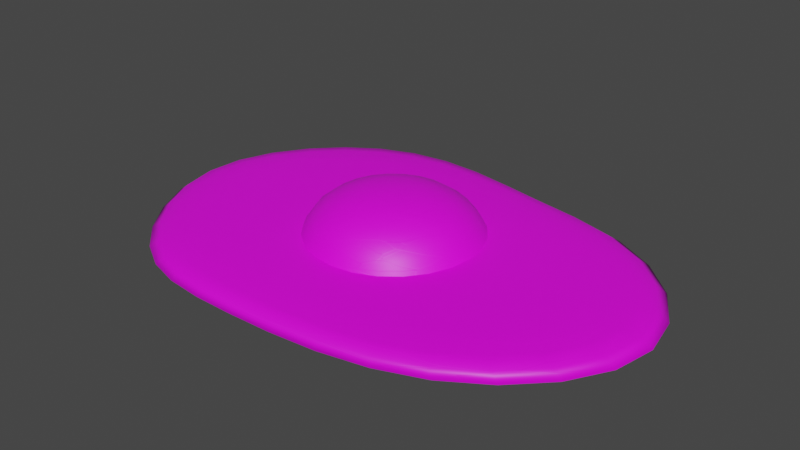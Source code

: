 # Source: CrackedEgg.blend  (saved by Blender 3.6.11; exported with 4.5.12 LTS)
import bpy
from mathutils import Matrix  # noqa: F401  (used for matrix-valued properties, if any)

bpy.ops.wm.read_factory_settings(use_empty=True)
scene = bpy.context.scene
scene.name = 'Scene'

# ---- collections
col_mesh = bpy.data.collections.new('Mesh'); scene.collection.children.link(col_mesh)
col_rig = bpy.data.collections.new('Rig'); scene.collection.children.link(col_rig)
col_collision = bpy.data.collections.new('Collision'); scene.collection.children.link(col_collision)
col_extras = bpy.data.collections.new('Extras'); scene.collection.children.link(col_extras)

# ---- images (referenced by path relative to the original .blend; pixels are not part of the script)
import os
ASSET_DIR = os.environ.get("B2B_ASSET_DIR", "")  # directory of the original .blend (textures are referenced by path, not embedded)
HERE = os.path.dirname(os.path.abspath(__file__))  # packed textures are extracted next to this script under _unpacked/

def load_image(name, relpath, width, height, colorspace="sRGB"):
    """Load a texture the original file referenced (path relative to the .blend, or extracted next to this script)."""
    p = next((c for c in (os.path.join(HERE, relpath), os.path.join(ASSET_DIR, relpath)) if relpath and os.path.exists(c)), "")
    if p:
        img = bpy.data.images.load(p, check_existing=True)
        img.name = name
    else:  # same state as the original file: an image datablock whose file is absent (Cycles renders it pink)
        img = bpy.data.images.new(name, width, height)
        img.source = "FILE"
        img.filepath = "//" + (relpath or name)
    img.colorspace_settings.name = colorspace
    return img
img_environmentcolor_png = load_image('EnvironmentColor.png', 'EnvironmentColor.png', 1024, 1024, 'sRGB')
img_roughness_png = load_image('Roughness.png', 'Roughness.png', 1024, 1024, 'sRGB')
img_normal_png = load_image('Normal.png', 'Normal.png', 1024, 1024, 'sRGB')

# ---- materials (node trees are filled in below, after node groups)
mat_environment = bpy.data.materials.new('Environment')

# ---- material node trees
mat_environment.use_nodes = True; mat_environment.node_tree.nodes.clear()
_N = mat_environment.node_tree.nodes; _L = mat_environment.node_tree.links
n0 = _N.new('ShaderNodeBsdfPrincipled'); n0.name = 'Principled BSDF'; n0.location = (970, 562)
n0.distribution = 'GGX'
n0.subsurface_method = 'RANDOM_WALK_SKIN'
n0.inputs[3].default_value = 1.45
n0.inputs[27].default_value = (0.0, 0.0, 0.0, 1.0)
n0.inputs[28].default_value = 1.0
n1 = _N.new('ShaderNodeOutputMaterial'); n1.name = 'Material Output'; n1.location = (1260, 562)
n2 = _N.new('ShaderNodeTexImage'); n2.name = 'Image Texture'; n2.location = (680, 533)
n2.image = img_environmentcolor_png
n3 = _N.new('ShaderNodeMapping'); n3.name = 'Mapping'; n3.location = (468, 569)
n4 = _N.new('ShaderNodeMapping'); n4.name = 'Mapping.001'; n4.location = (-194, 93)
n5 = _N.new('ShaderNodeTexImage'); n5.name = 'Image Texture.001'; n5.location = (-14, 133)
n5.image = img_roughness_png
n6 = _N.new('ShaderNodeValToRGB'); n6.name = 'Color Ramp'; n6.location = (361, 167)
while len(n6.color_ramp.elements) > 1: n6.color_ramp.elements.remove(n6.color_ramp.elements[-1])
n6.color_ramp.elements[0].position = 0.0; n6.color_ramp.elements[0].color = (0.292, 0.292, 0.292, 1.0)
_e = n6.color_ramp.elements.new(1.0); _e.color = (1.0, 1.0, 1.0, 1.0)
n7 = _N.new('ShaderNodeTexVoronoi'); n7.name = 'Voronoi Texture'; n7.location = (48, -481)
n8 = _N.new('ShaderNodeBump'); n8.name = 'Bump'; n8.location = (622, -97)
n8.inputs[0].default_value = 0.05
n8.inputs[1].default_value = 1.0
n8.inputs[2].default_value = 1.0
n9 = _N.new('ShaderNodeTexImage'); n9.name = 'Image Texture.002'; n9.location = (-7, -176)
n9.image = img_normal_png
n10 = _N.new('ShaderNodeMix'); n10.name = 'Mix'; n10.location = (306, -422)
n10.data_type = 'RGBA'
n10.inputs[0].default_value = 0.7
n11 = _N.new('ShaderNodeUVMap'); n11.name = 'UV Map'; n11.location = (264, 515)
n11.uv_map = 'UVColor'
n12 = _N.new('ShaderNodeUVMap'); n12.name = 'UV Map.001'; n12.location = (-407, 41)
n12.uv_map = 'UVMap'
_L.new(n0.outputs[0], n1.inputs[0])
_L.new(n2.outputs[0], n0.inputs[0])
_L.new(n3.outputs[0], n2.inputs[0])
_L.new(n11.outputs[0], n3.inputs[0])
_L.new(n4.outputs[0], n5.inputs[0])
_L.new(n4.outputs[0], n9.inputs[0])
_L.new(n6.outputs[0], n0.inputs[2])
_L.new(n5.outputs[0], n6.inputs[0])
_L.new(n8.outputs[0], n0.inputs[5])
_L.new(n7.outputs[1], n10.inputs[7])
_L.new(n9.outputs[0], n10.inputs[6])
_L.new(n10.outputs[2], n8.inputs[3])
_L.new(n12.outputs[0], n4.inputs[0])
n1.is_active_output = True

# ---- world
world_world = bpy.data.worlds.new('World'); scene.world = world_world
world_world.use_nodes = True; world_world.node_tree.nodes.clear()
_N = world_world.node_tree.nodes; _L = world_world.node_tree.links
n0 = _N.new('ShaderNodeOutputWorld'); n0.name = 'World Output'; n0.location = (300, 300)
n1 = _N.new('ShaderNodeBackground'); n1.name = 'Background'; n1.location = (10, 300)
n1.inputs[0].default_value = (0.05088, 0.05088, 0.05088, 1.0)
_L.new(n1.outputs[0], n0.inputs[0])
n0.is_active_output = True
world_world.color = (0.05088, 0.05088, 0.05088)
world_world.use_sun_shadow = False
world_world.sun_shadow_jitter_overblur = 0.0

# ---- meshes
me_circle = bpy.data.meshes.new('Circle')
me_circle.from_pydata([(-0.3482, 1.991, 0.0002389), (-1.306, 1.965, 0.0002389), (-2.091, 1.541, 0.0002389), (-2.707, 0.7812, 0.0002389), (-2.915, -0.1162, 0.0002389), (-2.575, -1.048, 0.0002389), (-1.903, -1.792, 0.0002389), (-1.215, -2.091, 0.0002389), (-0.3234, -2.114, 0.0002389), (0.7921, -2.091, 0.0002389), (1.898, -1.818, 0.0002389), (2.82, -1.084, 0.0002389), (3.23, -0.1234, 0.0002389), (2.82, 0.9228, 0.0002389), (1.862, 1.624, 0.0002389), (0.7171, 1.733, 0.0002389), (-0.2922, 1.582, 0.1133), (-1.062, 1.58, 0.1133), (-1.743, 1.224, 0.1133), (-2.288, 0.5956, 0.1133), (-2.469, -0.1343, 0.1133), (-2.167, -0.8805, 0.1133), (-1.574, -1.468, 0.1133), (-0.9878, -1.701, 0.1133), (-0.2666, -1.72, 0.1133), (0.6358, -1.701, 0.1133), (1.531, -1.481, 0.1133), (2.276, -0.8865, 0.1133), (2.608, -0.1092, 0.1133), (2.276, 0.7371, 0.1133), (1.482, 1.235, 0.1133), (0.5696, 1.373, 0.1133), (1.617, 0.4, 0.1133), (0.7584, 0.1932, 0.1133), (-0.1454, 0.0566, 0.1133), (-1.019, -0.1832, 0.1133), (-1.726, -0.5598, 0.1133), (1.987, 0.4752, 0.0002389), (0.9248, 0.2233, 0.0002389), (-0.193, 0.04636, 0.0002389), (-1.233, -0.2303, 0.0002389), (-2.068, -0.6731, 0.0002389), (-1.165, -2.009, 0.05679), (-1.843, -1.726, 0.05679), (0.6893, 1.658, 0.05679), (1.783, 1.527, 0.05679), (-0.3083, -2.031, 0.05679), (-1.253, 1.891, 0.05679), (-0.3351, 1.906, 0.05679), (0.7643, -2.009, 0.05679), (-2.033, 1.477, 0.05679), (1.828, -1.747, 0.05679), (-2.65, 0.7387, 0.05679), (2.714, -1.041, 0.05679), (-2.856, -0.1263, 0.05679), (3.109, -0.1168, 0.05679), (-2.515, -1.018, 0.05679), (2.714, 0.8891, 0.05679)], [], [(43, 42, 23, 22), (45, 44, 31, 30), (42, 46, 24, 23), (48, 47, 17, 16), (44, 48, 16, 31), (46, 49, 25, 24), (47, 50, 18, 17), (49, 51, 26, 25), (50, 52, 19, 18), (51, 53, 27, 26), (52, 54, 20, 19), (53, 55, 28, 27), (54, 56, 21, 20), (55, 57, 29, 28), (56, 43, 22, 21), (57, 45, 30, 29), (31, 32, 29, 30), (32, 27, 28, 29), (16, 33, 32, 31), (33, 26, 27, 32), (17, 34, 33, 16), (34, 25, 26, 33), (18, 35, 34, 17), (35, 24, 25, 34), (19, 36, 35, 18), (36, 23, 24, 35), (20, 21, 36, 19), (21, 22, 23, 36), (14, 13, 37, 15), (13, 12, 11, 37), (15, 37, 38, 0), (37, 11, 10, 38), (0, 38, 39, 1), (38, 10, 9, 39), (1, 39, 40, 2), (39, 9, 8, 40), (2, 40, 41, 3), (40, 8, 7, 41), (3, 41, 5, 4), (41, 7, 6, 5), (13, 14, 45, 57), (5, 6, 43, 56), (12, 13, 57, 55), (4, 5, 56, 54), (11, 12, 55, 53), (3, 4, 54, 52), (10, 11, 53, 51), (2, 3, 52, 50), (9, 10, 51, 49), (1, 2, 50, 47), (8, 9, 49, 46), (15, 0, 48, 44), (0, 1, 47, 48), (7, 8, 46, 42), (14, 15, 44, 45), (6, 7, 42, 43)])
me_circle.polygons.foreach_set('use_smooth', [True] * 56)
_uv = me_circle.uv_layers.new(name='UVMap')
_uv.uv.foreach_set('vector', [0.04419, 0.6082, 0.01239, 0.5249, 0.05098, 0.5044, 0.07688, 0.5762, 0.4561, 0.1844, 0.4681, 0.3185, 0.4318, 0.3317, 0.419, 0.2198, 0.01239, 0.5249, 0.01257, 0.4202, 0.05149, 0.4166, 0.05098, 0.5044, 0.491, 0.4451, 0.4826, 0.5554, 0.4459, 0.5302, 0.4515, 0.4376, 0.4681, 0.3185, 0.491, 0.4451, 0.4515, 0.4376, 0.4318, 0.3317, 0.01257, 0.4202, 0.02145, 0.2895, 0.05875, 0.307, 0.05149, 0.4166, 0.4826, 0.5554, 0.4283, 0.6467, 0.3992, 0.6098, 0.4459, 0.5302, 0.02145, 0.2895, 0.05981, 0.1622, 0.0908, 0.2, 0.05875, 0.307, 0.4283, 0.6467, 0.3357, 0.7157, 0.3207, 0.671, 0.3992, 0.6098, 0.05981, 0.1622, 0.1502, 0.05889, 0.1667, 0.1132, 0.0908, 0.2, 0.3357, 0.7157, 0.2319, 0.7348, 0.2329, 0.6883, 0.3207, 0.671, 0.1502, 0.05889, 0.2641, 0.01654, 0.2622, 0.07751, 0.1667, 0.1132, 0.2319, 0.7348, 0.1273, 0.6915, 0.1453, 0.6497, 0.2329, 0.6883, 0.2641, 0.01654, 0.3831, 0.06934, 0.3624, 0.1217, 0.2622, 0.07751, 0.1273, 0.6915, 0.04419, 0.6082, 0.07688, 0.5762, 0.1453, 0.6497, 0.3831, 0.06934, 0.4561, 0.1844, 0.419, 0.2198, 0.3624, 0.1217, 0.4318, 0.3317, 0.3186, 0.1996, 0.3624, 0.1217, 0.419, 0.2198, 0.3186, 0.1996, 0.1667, 0.1132, 0.2622, 0.07751, 0.3624, 0.1217, 0.4515, 0.4376, 0.2892, 0.3022, 0.3186, 0.1996, 0.4318, 0.3317, 0.2892, 0.3022, 0.0908, 0.2, 0.1667, 0.1132, 0.3186, 0.1996, 0.4459, 0.5302, 0.2677, 0.4108, 0.2892, 0.3022, 0.4515, 0.4376, 0.2677, 0.4108, 0.05875, 0.307, 0.0908, 0.2, 0.2892, 0.3022, 0.3992, 0.6098, 0.2342, 0.5148, 0.2677, 0.4108, 0.4459, 0.5302, 0.2342, 0.5148, 0.05149, 0.4166, 0.05875, 0.307, 0.2677, 0.4108, 0.3207, 0.671, 0.1856, 0.598, 0.2342, 0.5148, 0.3992, 0.6098, 0.1856, 0.598, 0.05098, 0.5044, 0.05149, 0.4166, 0.2342, 0.5148, 0.2329, 0.6883, 0.1453, 0.6497, 0.1856, 0.598, 0.3207, 0.671, 0.1453, 0.6497, 0.07688, 0.5762, 0.05098, 0.5044, 0.1856, 0.598, 0.9625, 0.5719, 0.8808, 0.6899, 0.8241, 0.5907, 0.9721, 0.4332, 0.8808, 0.6899, 0.7557, 0.7428, 0.6383, 0.6963, 0.8241, 0.5907, 0.9721, 0.4332, 0.8241, 0.5907, 0.7902, 0.4631, 0.9999, 0.3036, 0.8241, 0.5907, 0.6383, 0.6963, 0.5466, 0.5873, 0.7902, 0.4631, 0.9999, 0.3036, 0.7902, 0.4631, 0.7653, 0.3286, 0.9936, 0.1879, 0.7902, 0.4631, 0.5466, 0.5873, 0.5101, 0.4545, 0.7653, 0.3286, 0.9936, 0.1879, 0.7653, 0.3286, 0.7285, 0.2037, 0.9399, 0.09434, 0.7653, 0.3286, 0.5101, 0.4545, 0.5037, 0.3197, 0.7285, 0.2037, 0.9399, 0.09434, 0.7285, 0.2037, 0.6723, 0.1043, 0.846, 0.02228, 0.7285, 0.2037, 0.5037, 0.3197, 0.5037, 0.2119, 0.6723, 0.1043, 0.846, 0.02228, 0.6723, 0.1043, 0.6254, 0.04419, 0.7369, 0.0001219, 0.6723, 0.1043, 0.5037, 0.2119, 0.5376, 0.1278, 0.6254, 0.04419, 0.389, 0.05528, 0.4699, 0.1747, 0.4561, 0.1844, 0.3831, 0.06934, 0.122, 0.7008, 0.03415, 0.6164, 0.04419, 0.6082, 0.1273, 0.6915, 0.264, 0.0001219, 0.389, 0.05528, 0.3831, 0.06934, 0.2641, 0.01654, 0.2324, 0.7448, 0.122, 0.7008, 0.1273, 0.6915, 0.2319, 0.7348, 0.1445, 0.04432, 0.264, 0.0001219, 0.2641, 0.01654, 0.1502, 0.05889, 0.3414, 0.7252, 0.2324, 0.7448, 0.2319, 0.7348, 0.3357, 0.7157, 0.04974, 0.1523, 0.1445, 0.04432, 0.1502, 0.05889, 0.05981, 0.1622, 0.4372, 0.6555, 0.3414, 0.7252, 0.3357, 0.7157, 0.4283, 0.6467, 0.009483, 0.2852, 0.04974, 0.1523, 0.05981, 0.1622, 0.02145, 0.2895, 0.4933, 0.5629, 0.4372, 0.6555, 0.4283, 0.6467, 0.4826, 0.5554, 0.0001219, 0.4217, 0.009483, 0.2852, 0.02145, 0.2895, 0.01257, 0.4202, 0.4797, 0.3152, 0.5035, 0.4472, 0.491, 0.4451, 0.4681, 0.3185, 0.5035, 0.4472, 0.4933, 0.5629, 0.4826, 0.5554, 0.491, 0.4451, 0.0001219, 0.531, 0.0001219, 0.4217, 0.01257, 0.4202, 0.01239, 0.5249, 0.4699, 0.1747, 0.4797, 0.3152, 0.4681, 0.3185, 0.4561, 0.1844, 0.03415, 0.6164, 0.0001219, 0.531, 0.01239, 0.5249, 0.04419, 0.6082])
_uv.active_render = True
_uv = me_circle.uv_layers.new(name='UVColor')
_uv.uv.foreach_set('vector', [0.02992, 0.2119, 0.02543, 0.2002, 0.02917, 0.1982, 0.03306, 0.2089, 0.08748, 0.1517, 0.08924, 0.1704, 0.08577, 0.1717, 0.08374, 0.1551, 0.02543, 0.2002, 0.02545, 0.1855, 0.0292, 0.1851, 0.02917, 0.1982, 0.09286, 0.1881, 0.09204, 0.2038, 0.08849, 0.2014, 0.08902, 0.1875, 0.08924, 0.1704, 0.09286, 0.1881, 0.08902, 0.1875, 0.08577, 0.1717, 0.02545, 0.1855, 0.02644, 0.1672, 0.03007, 0.1687, 0.0292, 0.1851, 0.09204, 0.2038, 0.08452, 0.2168, 0.08165, 0.2135, 0.08849, 0.2014, 0.02644, 0.1672, 0.03153, 0.1492, 0.0346, 0.1527, 0.03007, 0.1687, 0.08452, 0.2168, 0.07157, 0.227, 0.06996, 0.223, 0.08165, 0.2135, 0.03153, 0.1492, 0.04409, 0.1344, 0.04578, 0.1395, 0.0346, 0.1527, 0.07157, 0.227, 0.05671, 0.23, 0.05668, 0.2258, 0.06996, 0.223, 0.04409, 0.1344, 0.06008, 0.1282, 0.06003, 0.1339, 0.04578, 0.1395, 0.05671, 0.23, 0.04167, 0.2237, 0.04337, 0.22, 0.05668, 0.2258, 0.06008, 0.1282, 0.07705, 0.1354, 0.07515, 0.1404, 0.06003, 0.1339, 0.04167, 0.2237, 0.02992, 0.2119, 0.03306, 0.2089, 0.04337, 0.22, 0.07705, 0.1354, 0.08748, 0.1517, 0.08374, 0.1551, 0.07515, 0.1404, 0.08577, 0.1717, 0.06869, 0.1522, 0.07515, 0.1404, 0.08374, 0.1551, 0.06869, 0.1522, 0.04578, 0.1395, 0.06003, 0.1339, 0.07515, 0.1404, 0.08902, 0.1875, 0.06446, 0.1676, 0.06869, 0.1522, 0.08577, 0.1717, 0.06446, 0.1676, 0.0346, 0.1527, 0.04578, 0.1395, 0.06869, 0.1522, 0.08849, 0.2014, 0.06147, 0.1839, 0.06446, 0.1676, 0.08902, 0.1875, 0.06147, 0.1839, 0.03007, 0.1687, 0.0346, 0.1527, 0.06446, 0.1676, 0.08165, 0.2135, 0.05663, 0.1996, 0.06147, 0.1839, 0.08849, 0.2014, 0.05663, 0.1996, 0.0292, 0.1851, 0.03007, 0.1687, 0.06147, 0.1839, 0.06996, 0.223, 0.04941, 0.2122, 0.05663, 0.1996, 0.08165, 0.2135, 0.04941, 0.2122, 0.02917, 0.1982, 0.0292, 0.1851, 0.05663, 0.1996, 0.05668, 0.2258, 0.04337, 0.22, 0.04941, 0.2122, 0.06996, 0.223, 0.04337, 0.22, 0.03306, 0.2089, 0.02917, 0.1982, 0.04941, 0.2122, 0.1656, 0.2082, 0.1533, 0.2259, 0.1448, 0.211, 0.167, 0.1874, 0.1533, 0.2259, 0.1346, 0.2338, 0.1169, 0.2269, 0.1448, 0.211, 0.167, 0.1874, 0.1448, 0.211, 0.1397, 0.1919, 0.1712, 0.168, 0.1448, 0.211, 0.1169, 0.2269, 0.1032, 0.2105, 0.1397, 0.1919, 0.1712, 0.168, 0.1397, 0.1919, 0.136, 0.1717, 0.1702, 0.1506, 0.1397, 0.1919, 0.1032, 0.2105, 0.09772, 0.1906, 0.136, 0.1717, 0.1702, 0.1506, 0.136, 0.1717, 0.1305, 0.153, 0.1622, 0.1366, 0.136, 0.1717, 0.09772, 0.1906, 0.09675, 0.1704, 0.1305, 0.153, 0.1622, 0.1366, 0.1305, 0.153, 0.122, 0.1381, 0.1481, 0.1258, 0.1305, 0.153, 0.09675, 0.1704, 0.09675, 0.1542, 0.122, 0.1381, 0.1481, 0.1258, 0.122, 0.1381, 0.115, 0.1291, 0.1317, 0.1224, 0.122, 0.1381, 0.09675, 0.1542, 0.1018, 0.1416, 0.115, 0.1291, 0.07896, 0.1305, 0.09123, 0.1483, 0.08748, 0.1517, 0.07705, 0.1354, 0.03997, 0.2275, 0.02678, 0.2149, 0.02992, 0.2119, 0.04167, 0.2237, 0.06013, 0.1224, 0.07896, 0.1305, 0.07705, 0.1354, 0.06008, 0.1282, 0.05674, 0.2342, 0.03997, 0.2275, 0.04167, 0.2237, 0.05671, 0.23, 0.04239, 0.1293, 0.06013, 0.1224, 0.06008, 0.1282, 0.04409, 0.1344, 0.07318, 0.2309, 0.05674, 0.2342, 0.05671, 0.23, 0.07157, 0.227, 0.02846, 0.1457, 0.04239, 0.1293, 0.04409, 0.1344, 0.03153, 0.1492, 0.08739, 0.2202, 0.07318, 0.2309, 0.07157, 0.227, 0.08452, 0.2168, 0.0228, 0.1656, 0.02846, 0.1457, 0.03153, 0.1492, 0.02644, 0.1672, 0.09559, 0.2061, 0.08739, 0.2202, 0.08452, 0.2168, 0.09204, 0.2038, 0.02169, 0.1859, 0.0228, 0.1656, 0.02644, 0.1672, 0.02545, 0.1855, 0.09271, 0.1692, 0.09671, 0.1887, 0.09286, 0.1881, 0.08924, 0.1704, 0.09671, 0.1887, 0.09559, 0.2061, 0.09204, 0.2038, 0.09286, 0.1881, 0.02169, 0.2022, 0.02169, 0.1859, 0.02545, 0.1855, 0.02543, 0.2002, 0.09123, 0.1483, 0.09271, 0.1692, 0.08924, 0.1704, 0.08748, 0.1517, 0.02678, 0.2149, 0.02169, 0.2022, 0.02543, 0.2002, 0.02992, 0.2119])
me_circle.materials.append(mat_environment)
me_circle.use_remesh_fix_poles = True
me_circle.use_remesh_preserve_attributes = False
me_circle.use_mirror_vertex_groups = False
me_circle.update()
me_cube_002 = bpy.data.meshes.new('Cube.002')
me_cube_002.from_pydata([(-0.005644, 1.0, 0.0886), (0.2076, 0.433, 0.5486), (0.4114, 0.75, 0.3732), (0.4944, 0.866, 0.0886), (-0.05343, 1.132e-07, 0.6006), (0.3906, 0.25, 0.5486), (0.7284, 0.433, 0.3732), (0.8604, 0.5, 0.0886), (0.4576, 1.545e-07, 0.5486), (0.8445, 1.249e-07, 0.3732), (0.9944, 1.434e-07, 0.0886), (0.3906, -0.25, 0.5486), (0.7284, -0.433, 0.3732), (0.8604, -0.5, 0.0886), (0.2076, -0.433, 0.5486), (0.4114, -0.75, 0.3732), (0.4944, -0.866, 0.0886), (-0.04241, -0.5, 0.5486), (-0.02157, -0.866, 0.3732), (-0.005644, -1.0, 0.0886), (-0.2924, -0.433, 0.5486), (-0.4546, -0.75, 0.3732), (-0.5056, -0.866, 0.0886), (-0.4754, -0.25, 0.5486), (-0.7716, -0.433, 0.3732), (-0.8717, -0.5, 0.0886), (-0.5424, 2.737e-07, 0.5486), (-0.8876, 2.143e-07, 0.3732), (-1.006, 2.328e-07, 0.0886), (-0.4754, 0.25, 0.5486), (-0.7716, 0.433, 0.3732), (-0.8717, 0.5, 0.0886), (-0.2924, 0.433, 0.5486), (-0.4546, 0.75, 0.3732), (-0.5056, 0.866, 0.0886), (-0.04241, 0.5, 0.5486), (-0.02157, 0.866, 0.3732)], [], [(36, 35, 1, 2), (0, 36, 2, 3), (35, 4, 1), (3, 2, 6, 7), (1, 4, 5), (2, 1, 5, 6), (7, 6, 9, 10), (5, 4, 8), (6, 5, 8, 9), (10, 9, 12, 13), (8, 4, 11), (9, 8, 11, 12), (11, 4, 14), (12, 11, 14, 15), (13, 12, 15, 16), (15, 14, 17, 18), (16, 15, 18, 19), (14, 4, 17), (18, 17, 20, 21), (19, 18, 21, 22), (17, 4, 20), (21, 20, 23, 24), (22, 21, 24, 25), (20, 4, 23), (24, 23, 26, 27), (25, 24, 27, 28), (23, 4, 26), (27, 26, 29, 30), (28, 27, 30, 31), (26, 4, 29), (31, 30, 33, 34), (29, 4, 32), (30, 29, 32, 33), (34, 33, 36, 0), (32, 4, 35), (33, 32, 35, 36)])
me_cube_002.polygons.foreach_set('use_smooth', [True] * 36)
_uv = me_cube_002.uv_layers.new(name='UVMap')
_uv.uv.foreach_set('vector', [0.543, 0.9244, 0.5258, 0.8776, 0.5527, 0.8615, 0.5915, 0.8945, 0.5599, 0.9668, 0.543, 0.9244, 0.5915, 0.8945, 0.6271, 0.923, 0.5258, 0.8776, 0.5079, 0.8198, 0.5527, 0.8615, 0.6271, 0.923, 0.5915, 0.8945, 0.6186, 0.8445, 0.663, 0.8526, 0.5527, 0.8615, 0.5079, 0.8198, 0.568, 0.8341, 0.5915, 0.8945, 0.5527, 0.8615, 0.568, 0.8341, 0.6186, 0.8445, 0.663, 0.8526, 0.6186, 0.8445, 0.6182, 0.7878, 0.6602, 0.7756, 0.568, 0.8341, 0.5079, 0.8198, 0.5676, 0.8025, 0.6186, 0.8445, 0.568, 0.8341, 0.5676, 0.8025, 0.6182, 0.7878, 0.6602, 0.7756, 0.6182, 0.7878, 0.5882, 0.7397, 0.6214, 0.709, 0.5676, 0.8025, 0.5079, 0.8198, 0.551, 0.7756, 0.6182, 0.7878, 0.5676, 0.8025, 0.551, 0.7756, 0.5882, 0.7397, 0.551, 0.7756, 0.5079, 0.8198, 0.5234, 0.7606, 0.5882, 0.7397, 0.551, 0.7756, 0.5234, 0.7606, 0.5385, 0.712, 0.6214, 0.709, 0.5882, 0.7397, 0.5385, 0.712, 0.5533, 0.6689, 0.5385, 0.712, 0.5234, 0.7606, 0.492, 0.7614, 0.4815, 0.7127, 0.5533, 0.6689, 0.5385, 0.712, 0.4815, 0.7127, 0.4731, 0.6678, 0.5234, 0.7606, 0.5079, 0.8198, 0.492, 0.7614, 0.4815, 0.7127, 0.492, 0.7614, 0.4653, 0.7778, 0.4323, 0.7419, 0.4731, 0.6678, 0.4815, 0.7127, 0.4323, 0.7419, 0.4024, 0.7074, 0.492, 0.7614, 0.5079, 0.8198, 0.4653, 0.7778, 0.4323, 0.7419, 0.4653, 0.7778, 0.4506, 0.8053, 0.4046, 0.792, 0.4024, 0.7074, 0.4323, 0.7419, 0.4046, 0.792, 0.3607, 0.7782, 0.4653, 0.7778, 0.5079, 0.8198, 0.4506, 0.8053, 0.4046, 0.792, 0.4506, 0.8053, 0.4517, 0.8361, 0.4069, 0.8491, 0.3607, 0.7782, 0.4046, 0.792, 0.4069, 0.8491, 0.3607, 0.8626, 0.4506, 0.8053, 0.5079, 0.8198, 0.4517, 0.8361, 0.4069, 0.8491, 0.4517, 0.8361, 0.4673, 0.8628, 0.4355, 0.8986, 0.3607, 0.8626, 0.4069, 0.8491, 0.4355, 0.8986, 0.4058, 0.9338, 0.4517, 0.8361, 0.5079, 0.8198, 0.4673, 0.8628, 0.4058, 0.9338, 0.4355, 0.8986, 0.4858, 0.9261, 0.479, 0.9712, 0.4673, 0.8628, 0.5079, 0.8198, 0.4945, 0.8781, 0.4355, 0.8986, 0.4673, 0.8628, 0.4945, 0.8781, 0.4858, 0.9261, 0.479, 0.9712, 0.4858, 0.9261, 0.543, 0.9244, 0.5599, 0.9668, 0.4945, 0.8781, 0.5079, 0.8198, 0.5258, 0.8776, 0.4858, 0.9261, 0.4945, 0.8781, 0.5258, 0.8776, 0.543, 0.9244])
_uv.active_render = True
_uv = me_cube_002.uv_layers.new(name='UVColor')
_uv.uv.foreach_set('vector', [0.7849, 0.5554, 0.7829, 0.55, 0.786, 0.5481, 0.7906, 0.5519, 0.7869, 0.5604, 0.7849, 0.5554, 0.7906, 0.5519, 0.7947, 0.5553, 0.7829, 0.55, 0.7808, 0.5432, 0.786, 0.5481, 0.7947, 0.5553, 0.7906, 0.5519, 0.7937, 0.5461, 0.7989, 0.547, 0.786, 0.5481, 0.7808, 0.5432, 0.7878, 0.5449, 0.7906, 0.5519, 0.786, 0.5481, 0.7878, 0.5449, 0.7937, 0.5461, 0.7989, 0.547, 0.7937, 0.5461, 0.7937, 0.5395, 0.7986, 0.5381, 0.7878, 0.5449, 0.7808, 0.5432, 0.7878, 0.5412, 0.7937, 0.5461, 0.7878, 0.5449, 0.7878, 0.5412, 0.7937, 0.5395, 0.7986, 0.5381, 0.7937, 0.5395, 0.7902, 0.5339, 0.794, 0.5303, 0.7878, 0.5412, 0.7808, 0.5432, 0.7858, 0.5381, 0.7937, 0.5395, 0.7878, 0.5412, 0.7858, 0.5381, 0.7902, 0.5339, 0.7858, 0.5381, 0.7808, 0.5432, 0.7826, 0.5363, 0.7902, 0.5339, 0.7858, 0.5381, 0.7826, 0.5363, 0.7844, 0.5306, 0.794, 0.5303, 0.7902, 0.5339, 0.7844, 0.5306, 0.7861, 0.5256, 0.7844, 0.5306, 0.7826, 0.5363, 0.779, 0.5364, 0.7777, 0.5307, 0.7861, 0.5256, 0.7844, 0.5306, 0.7777, 0.5307, 0.7767, 0.5255, 0.7826, 0.5363, 0.7808, 0.5432, 0.779, 0.5364, 0.7777, 0.5307, 0.779, 0.5364, 0.7758, 0.5383, 0.772, 0.5341, 0.7767, 0.5255, 0.7777, 0.5307, 0.772, 0.5341, 0.7685, 0.5301, 0.779, 0.5364, 0.7808, 0.5432, 0.7758, 0.5383, 0.772, 0.5341, 0.7758, 0.5383, 0.7741, 0.5415, 0.7688, 0.54, 0.7685, 0.5301, 0.772, 0.5341, 0.7688, 0.54, 0.7636, 0.5384, 0.7758, 0.5383, 0.7808, 0.5432, 0.7741, 0.5415, 0.7688, 0.54, 0.7741, 0.5415, 0.7742, 0.5451, 0.769, 0.5466, 0.7636, 0.5384, 0.7688, 0.54, 0.769, 0.5466, 0.7636, 0.5482, 0.7741, 0.5415, 0.7808, 0.5432, 0.7742, 0.5451, 0.769, 0.5466, 0.7742, 0.5451, 0.7761, 0.5482, 0.7724, 0.5524, 0.7636, 0.5482, 0.769, 0.5466, 0.7724, 0.5524, 0.7689, 0.5565, 0.7742, 0.5451, 0.7808, 0.5432, 0.7761, 0.5482, 0.7689, 0.5565, 0.7724, 0.5524, 0.7782, 0.5556, 0.7774, 0.5609, 0.7761, 0.5482, 0.7808, 0.5432, 0.7792, 0.55, 0.7724, 0.5524, 0.7761, 0.5482, 0.7792, 0.55, 0.7782, 0.5556, 0.7774, 0.5609, 0.7782, 0.5556, 0.7849, 0.5554, 0.7869, 0.5604, 0.7792, 0.55, 0.7808, 0.5432, 0.7829, 0.55, 0.7782, 0.5556, 0.7792, 0.55, 0.7829, 0.55, 0.7849, 0.5554])
me_cube_002.materials.append(mat_environment)
me_cube_002.use_remesh_fix_poles = True
me_cube_002.use_remesh_preserve_attributes = False
me_cube_002.use_mirror_vertex_groups = False
me_cube_002.update()

# ---- objects
ob_circle = bpy.data.objects.new('Circle', me_circle)
ob_yolk = bpy.data.objects.new('Yolk', me_cube_002)

# ---- transforms, parenting, visibility, modifiers, constraints
ob_circle.location = (0.0, 0.0, 0.0)
ob_circle.lineart.crease_threshold = 0.0
_m = ob_circle.modifiers.new('Subdivision', 'SUBSURF')
_m.render_levels = 1
_m = ob_circle.modifiers.new('Displace', 'DISPLACE')
_m.strength = 0.1
ob_yolk.location = (0.0, 0.0, 0.0)
ob_yolk.lineart.crease_threshold = 0.0
_m = ob_yolk.modifiers.new('Subdivision', 'SUBSURF')
_m.render_levels = 1
_m = ob_yolk.modifiers.new('Displace', 'DISPLACE')
_m.strength = 0.1

# ---- collection membership
scene.collection.objects.link(ob_circle)
col_mesh.objects.link(ob_yolk)

# ---- scene / render settings (as saved in the file)
scene.frame_start = 1; scene.frame_end = 250; scene.frame_set(1)
scene.render.engine = 'CYCLES'
scene.cycles.use_denoising = False
scene.cycles.samples = 128
scene.cycles.sampling_pattern = 'TABULATED_SOBOL'
scene.cycles.use_adaptive_sampling = False
scene.cycles.use_light_tree = False
scene.cycles.bake_type = 'NORMAL'
scene.view_settings.view_transform = 'Filmic'
bpy.context.view_layer.update()

# ---- added for rendering (the .blend has no active camera and no usable light): camera, sun
cam_auto = bpy.data.cameras.new('AutoCamera')
cam_auto.lens = 50.0
cam_auto.sensor_width = 36.0
cam_auto.clip_end = 1000.0
ob_auto_camera = bpy.data.objects.new('AutoCamera', cam_auto)
scene.collection.objects.link(ob_auto_camera)
ob_auto_camera.location = (6.6149, -7.85945, 5.4891)
ob_auto_camera.rotation_euler = (1.09748, -7.21219e-08, 0.694738)
scene.camera = ob_auto_camera
light_auto_sun = bpy.data.lights.new('AutoSun', 'SUN')
light_auto_sun.energy = 3.0
light_auto_sun.angle = 0.0523599
ob_auto_sun = bpy.data.objects.new('AutoSun', light_auto_sun)
scene.collection.objects.link(ob_auto_sun)
ob_auto_sun.rotation_euler = (0.872665, 0.174533, 0.523599)
bpy.context.view_layer.update()
